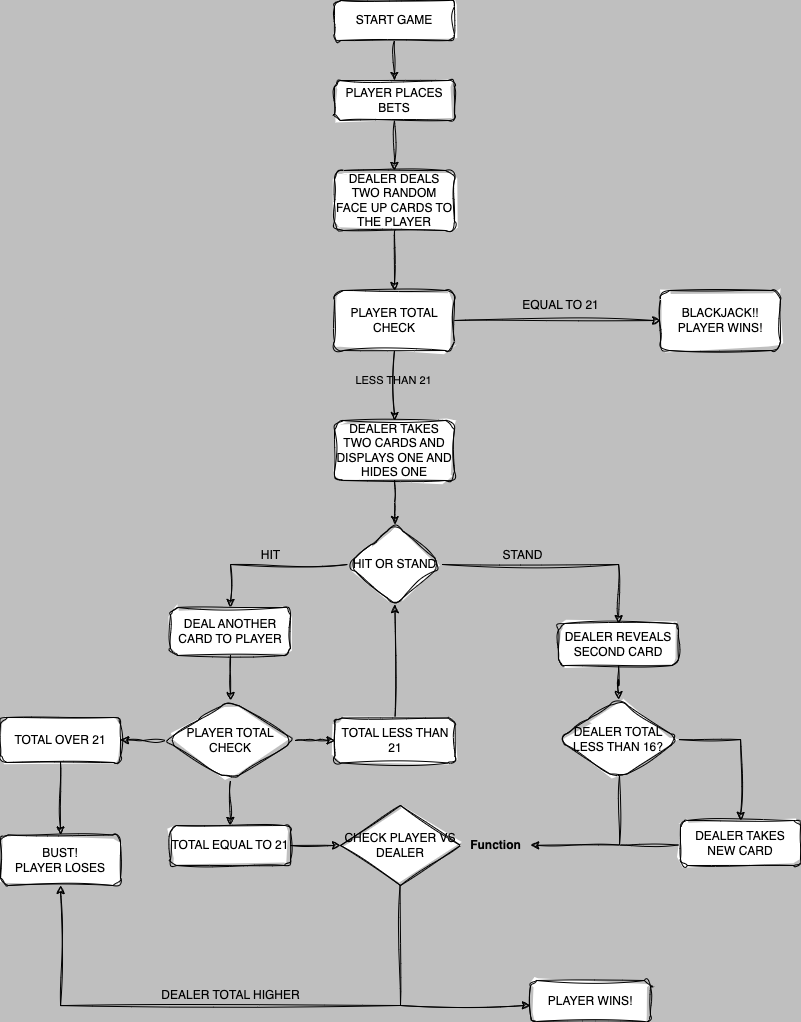

The diagram above was exported from draw.io. Its source (the exported page's mxGraphModel, read from the mxfile embedded in the PNG):
<mxGraphModel dx="2171" dy="1296" grid="1" gridSize="10" guides="1" tooltips="1" connect="1" arrows="1" fold="1" page="1" pageScale="1" pageWidth="827" pageHeight="1169" background="#BFBFBF" math="0" shadow="0">
  <root>
    <mxCell id="0" />
    <mxCell id="1" parent="0" />
    <mxCell id="tKH1cigNqFaCYF70VLTA-13" value="" style="edgeStyle=orthogonalEdgeStyle;rounded=0;orthogonalLoop=1;jettySize=auto;html=1;entryX=0.5;entryY=0;entryDx=0;entryDy=0;labelBackgroundColor=none;fontColor=default;sketch=1;curveFitting=1;jiggle=2;" edge="1" parent="1" source="tKH1cigNqFaCYF70VLTA-1" target="tKH1cigNqFaCYF70VLTA-4">
      <mxGeometry relative="1" as="geometry">
        <mxPoint x="414" y="130" as="targetPoint" />
      </mxGeometry>
    </mxCell>
    <mxCell id="tKH1cigNqFaCYF70VLTA-1" value="START GAME" style="rounded=1;whiteSpace=wrap;html=1;labelBackgroundColor=none;sketch=1;curveFitting=1;jiggle=2;" vertex="1" parent="1">
      <mxGeometry x="354" y="20" width="120" height="40" as="geometry" />
    </mxCell>
    <mxCell id="tKH1cigNqFaCYF70VLTA-7" value="" style="edgeStyle=orthogonalEdgeStyle;rounded=0;orthogonalLoop=1;jettySize=auto;html=1;labelBackgroundColor=none;fontColor=default;sketch=1;curveFitting=1;jiggle=2;" edge="1" parent="1" source="tKH1cigNqFaCYF70VLTA-4" target="tKH1cigNqFaCYF70VLTA-6">
      <mxGeometry relative="1" as="geometry" />
    </mxCell>
    <mxCell id="tKH1cigNqFaCYF70VLTA-4" value="&lt;span style=&quot;font-family: Helvetica; font-size: 12px; font-style: normal; font-variant-ligatures: normal; font-variant-caps: normal; font-weight: 400; letter-spacing: normal; orphans: 2; text-align: center; text-indent: 0px; text-transform: none; widows: 2; word-spacing: 0px; -webkit-text-stroke-width: 0px; text-decoration-thickness: initial; text-decoration-style: initial; text-decoration-color: initial; float: none; display: inline !important;&quot;&gt;&lt;font color=&quot;#000000&quot;&gt;PLAYER PLACES BETS&lt;/font&gt;&lt;/span&gt;" style="rounded=1;whiteSpace=wrap;html=1;labelBackgroundColor=none;sketch=1;curveFitting=1;jiggle=2;" vertex="1" parent="1">
      <mxGeometry x="354" y="100" width="120" height="40" as="geometry" />
    </mxCell>
    <mxCell id="tKH1cigNqFaCYF70VLTA-78" value="" style="edgeStyle=orthogonalEdgeStyle;rounded=0;orthogonalLoop=1;jettySize=auto;html=1;labelBackgroundColor=none;fontColor=default;sketch=1;curveFitting=1;jiggle=2;" edge="1" parent="1" source="tKH1cigNqFaCYF70VLTA-6" target="tKH1cigNqFaCYF70VLTA-77">
      <mxGeometry relative="1" as="geometry" />
    </mxCell>
    <mxCell id="tKH1cigNqFaCYF70VLTA-6" value="DEALER DEALS TWO RANDOM FACE UP CARDS TO THE PLAYER" style="rounded=1;whiteSpace=wrap;html=1;labelBackgroundColor=none;sketch=1;curveFitting=1;jiggle=2;" vertex="1" parent="1">
      <mxGeometry x="354" y="190" width="120" height="60" as="geometry" />
    </mxCell>
    <mxCell id="tKH1cigNqFaCYF70VLTA-79" value="" style="edgeStyle=orthogonalEdgeStyle;rounded=0;orthogonalLoop=1;jettySize=auto;html=1;labelBackgroundColor=none;fontColor=default;sketch=1;curveFitting=1;jiggle=2;" edge="1" parent="1" source="tKH1cigNqFaCYF70VLTA-77" target="tKH1cigNqFaCYF70VLTA-8">
      <mxGeometry relative="1" as="geometry" />
    </mxCell>
    <mxCell id="tKH1cigNqFaCYF70VLTA-87" value="LESS THAN 21" style="edgeLabel;html=1;align=center;verticalAlign=middle;resizable=0;points=[];labelBackgroundColor=none;sketch=1;curveFitting=1;jiggle=2;" vertex="1" connectable="0" parent="tKH1cigNqFaCYF70VLTA-79">
      <mxGeometry x="-0.1536" relative="1" as="geometry">
        <mxPoint x="-2" as="offset" />
      </mxGeometry>
    </mxCell>
    <mxCell id="tKH1cigNqFaCYF70VLTA-85" value="" style="edgeStyle=orthogonalEdgeStyle;rounded=0;orthogonalLoop=1;jettySize=auto;html=1;labelBackgroundColor=none;fontColor=default;sketch=1;curveFitting=1;jiggle=2;" edge="1" parent="1" source="tKH1cigNqFaCYF70VLTA-77" target="tKH1cigNqFaCYF70VLTA-84">
      <mxGeometry relative="1" as="geometry" />
    </mxCell>
    <mxCell id="tKH1cigNqFaCYF70VLTA-77" value="PLAYER TOTAL CHECK" style="whiteSpace=wrap;html=1;rounded=1;labelBackgroundColor=none;sketch=1;curveFitting=1;jiggle=2;" vertex="1" parent="1">
      <mxGeometry x="354" y="310" width="120" height="60" as="geometry" />
    </mxCell>
    <mxCell id="tKH1cigNqFaCYF70VLTA-8" value="DEALER TAKES TWO CARDS AND DISPLAYS ONE AND HIDES ONE" style="rounded=1;whiteSpace=wrap;html=1;labelBackgroundColor=none;sketch=1;curveFitting=1;jiggle=2;" vertex="1" parent="1">
      <mxGeometry x="354" y="440" width="120" height="60" as="geometry" />
    </mxCell>
    <mxCell id="tKH1cigNqFaCYF70VLTA-17" value="HIT OR STAND" style="rhombus;whiteSpace=wrap;html=1;rounded=1;labelBackgroundColor=none;sketch=1;curveFitting=1;jiggle=2;" vertex="1" parent="1">
      <mxGeometry x="367" y="544" width="95" height="80" as="geometry" />
    </mxCell>
    <mxCell id="tKH1cigNqFaCYF70VLTA-18" value="" style="edgeStyle=orthogonalEdgeStyle;rounded=0;orthogonalLoop=1;jettySize=auto;html=1;labelBackgroundColor=none;fontColor=default;sketch=1;curveFitting=1;jiggle=2;" edge="1" parent="1" source="tKH1cigNqFaCYF70VLTA-8" target="tKH1cigNqFaCYF70VLTA-17">
      <mxGeometry relative="1" as="geometry" />
    </mxCell>
    <mxCell id="tKH1cigNqFaCYF70VLTA-19" value="DEAL ANOTHER CARD TO PLAYER" style="whiteSpace=wrap;html=1;rounded=1;labelBackgroundColor=none;sketch=1;curveFitting=1;jiggle=2;" vertex="1" parent="1">
      <mxGeometry x="190" y="627" width="120" height="48" as="geometry" />
    </mxCell>
    <mxCell id="tKH1cigNqFaCYF70VLTA-20" value="" style="edgeStyle=orthogonalEdgeStyle;rounded=0;orthogonalLoop=1;jettySize=auto;html=1;labelBackgroundColor=none;fontColor=default;sketch=1;curveFitting=1;jiggle=2;" edge="1" parent="1" source="tKH1cigNqFaCYF70VLTA-17" target="tKH1cigNqFaCYF70VLTA-19">
      <mxGeometry relative="1" as="geometry" />
    </mxCell>
    <mxCell id="tKH1cigNqFaCYF70VLTA-21" value="HIT" style="text;html=1;align=center;verticalAlign=middle;resizable=0;points=[];autosize=1;strokeColor=none;fillColor=none;labelBackgroundColor=none;sketch=1;curveFitting=1;jiggle=2;" vertex="1" parent="1">
      <mxGeometry x="270" y="560" width="40" height="30" as="geometry" />
    </mxCell>
    <mxCell id="tKH1cigNqFaCYF70VLTA-24" value="PLAYER TOTAL CHECK" style="rhombus;whiteSpace=wrap;html=1;rounded=1;labelBackgroundColor=none;sketch=1;curveFitting=1;jiggle=2;" vertex="1" parent="1">
      <mxGeometry x="185" y="720" width="130" height="80" as="geometry" />
    </mxCell>
    <mxCell id="tKH1cigNqFaCYF70VLTA-25" value="" style="edgeStyle=orthogonalEdgeStyle;rounded=0;orthogonalLoop=1;jettySize=auto;html=1;labelBackgroundColor=none;fontColor=default;sketch=1;curveFitting=1;jiggle=2;" edge="1" parent="1" source="tKH1cigNqFaCYF70VLTA-19" target="tKH1cigNqFaCYF70VLTA-24">
      <mxGeometry relative="1" as="geometry" />
    </mxCell>
    <mxCell id="tKH1cigNqFaCYF70VLTA-28" value="" style="edgeStyle=orthogonalEdgeStyle;rounded=0;orthogonalLoop=1;jettySize=auto;html=1;labelBackgroundColor=none;fontColor=default;sketch=1;curveFitting=1;jiggle=2;" edge="1" parent="1" source="tKH1cigNqFaCYF70VLTA-26" target="tKH1cigNqFaCYF70VLTA-17">
      <mxGeometry relative="1" as="geometry" />
    </mxCell>
    <mxCell id="tKH1cigNqFaCYF70VLTA-26" value="TOTAL LESS THAN 21" style="whiteSpace=wrap;html=1;rounded=1;labelBackgroundColor=none;sketch=1;curveFitting=1;jiggle=2;" vertex="1" parent="1">
      <mxGeometry x="354.5" y="737.5" width="120" height="45" as="geometry" />
    </mxCell>
    <mxCell id="tKH1cigNqFaCYF70VLTA-27" value="" style="edgeStyle=orthogonalEdgeStyle;rounded=0;orthogonalLoop=1;jettySize=auto;html=1;labelBackgroundColor=none;fontColor=default;sketch=1;curveFitting=1;jiggle=2;" edge="1" parent="1" source="tKH1cigNqFaCYF70VLTA-24" target="tKH1cigNqFaCYF70VLTA-26">
      <mxGeometry relative="1" as="geometry" />
    </mxCell>
    <mxCell id="tKH1cigNqFaCYF70VLTA-29" value="TOTAL OVER 21" style="whiteSpace=wrap;html=1;rounded=1;labelBackgroundColor=none;sketch=1;curveFitting=1;jiggle=2;" vertex="1" parent="1">
      <mxGeometry x="20" y="737" width="120" height="45" as="geometry" />
    </mxCell>
    <mxCell id="tKH1cigNqFaCYF70VLTA-30" value="" style="edgeStyle=orthogonalEdgeStyle;rounded=0;orthogonalLoop=1;jettySize=auto;html=1;labelBackgroundColor=none;fontColor=default;sketch=1;curveFitting=1;jiggle=2;" edge="1" parent="1" source="tKH1cigNqFaCYF70VLTA-24" target="tKH1cigNqFaCYF70VLTA-29">
      <mxGeometry relative="1" as="geometry" />
    </mxCell>
    <mxCell id="tKH1cigNqFaCYF70VLTA-68" value="" style="edgeStyle=orthogonalEdgeStyle;rounded=0;orthogonalLoop=1;jettySize=auto;html=1;labelBackgroundColor=none;fontColor=default;sketch=1;curveFitting=1;jiggle=2;" edge="1" parent="1" target="tKH1cigNqFaCYF70VLTA-31">
      <mxGeometry relative="1" as="geometry">
        <mxPoint x="420" y="1025" as="sourcePoint" />
      </mxGeometry>
    </mxCell>
    <mxCell id="tKH1cigNqFaCYF70VLTA-31" value="BUST!&lt;br&gt;PLAYER LOSES" style="whiteSpace=wrap;html=1;rounded=1;labelBackgroundColor=none;sketch=1;curveFitting=1;jiggle=2;" vertex="1" parent="1">
      <mxGeometry x="20" y="854.5" width="120" height="50.5" as="geometry" />
    </mxCell>
    <mxCell id="tKH1cigNqFaCYF70VLTA-32" value="" style="edgeStyle=orthogonalEdgeStyle;rounded=0;orthogonalLoop=1;jettySize=auto;html=1;labelBackgroundColor=none;fontColor=default;sketch=1;curveFitting=1;jiggle=2;" edge="1" parent="1" source="tKH1cigNqFaCYF70VLTA-29" target="tKH1cigNqFaCYF70VLTA-31">
      <mxGeometry relative="1" as="geometry" />
    </mxCell>
    <mxCell id="tKH1cigNqFaCYF70VLTA-36" value="" style="edgeStyle=orthogonalEdgeStyle;rounded=0;orthogonalLoop=1;jettySize=auto;html=1;labelBackgroundColor=none;fontColor=default;sketch=1;curveFitting=1;jiggle=2;" edge="1" parent="1" source="tKH1cigNqFaCYF70VLTA-33">
      <mxGeometry relative="1" as="geometry">
        <mxPoint x="360" y="865" as="targetPoint" />
      </mxGeometry>
    </mxCell>
    <mxCell id="tKH1cigNqFaCYF70VLTA-33" value="TOTAL EQUAL TO 21" style="whiteSpace=wrap;html=1;rounded=1;labelBackgroundColor=none;sketch=1;curveFitting=1;jiggle=2;" vertex="1" parent="1">
      <mxGeometry x="190" y="845" width="120" height="40" as="geometry" />
    </mxCell>
    <mxCell id="tKH1cigNqFaCYF70VLTA-34" value="" style="edgeStyle=orthogonalEdgeStyle;rounded=0;orthogonalLoop=1;jettySize=auto;html=1;labelBackgroundColor=none;fontColor=default;sketch=1;curveFitting=1;jiggle=2;" edge="1" parent="1" source="tKH1cigNqFaCYF70VLTA-24" target="tKH1cigNqFaCYF70VLTA-33">
      <mxGeometry relative="1" as="geometry" />
    </mxCell>
    <mxCell id="tKH1cigNqFaCYF70VLTA-37" value="DEALER REVEALS SECOND CARD" style="whiteSpace=wrap;html=1;rounded=1;labelBackgroundColor=none;sketch=1;curveFitting=1;jiggle=2;" vertex="1" parent="1">
      <mxGeometry x="578" y="643" width="120" height="42" as="geometry" />
    </mxCell>
    <mxCell id="tKH1cigNqFaCYF70VLTA-38" value="" style="edgeStyle=orthogonalEdgeStyle;rounded=0;orthogonalLoop=1;jettySize=auto;html=1;labelBackgroundColor=none;fontColor=default;sketch=1;curveFitting=1;jiggle=2;" edge="1" parent="1" source="tKH1cigNqFaCYF70VLTA-17" target="tKH1cigNqFaCYF70VLTA-37">
      <mxGeometry relative="1" as="geometry" />
    </mxCell>
    <mxCell id="tKH1cigNqFaCYF70VLTA-39" value="STAND" style="text;html=1;align=center;verticalAlign=middle;resizable=0;points=[];autosize=1;strokeColor=none;fillColor=none;labelBackgroundColor=none;sketch=1;curveFitting=1;jiggle=2;" vertex="1" parent="1">
      <mxGeometry x="512" y="560" width="60" height="30" as="geometry" />
    </mxCell>
    <mxCell id="tKH1cigNqFaCYF70VLTA-49" value="DEALER TOTAL LESS THAN 16?" style="rhombus;whiteSpace=wrap;html=1;rounded=1;labelBackgroundColor=none;sketch=1;curveFitting=1;jiggle=2;" vertex="1" parent="1">
      <mxGeometry x="577" y="719" width="122" height="80" as="geometry" />
    </mxCell>
    <mxCell id="tKH1cigNqFaCYF70VLTA-50" value="" style="edgeStyle=orthogonalEdgeStyle;rounded=0;orthogonalLoop=1;jettySize=auto;html=1;labelBackgroundColor=none;fontColor=default;sketch=1;curveFitting=1;jiggle=2;" edge="1" parent="1" source="tKH1cigNqFaCYF70VLTA-37" target="tKH1cigNqFaCYF70VLTA-49">
      <mxGeometry relative="1" as="geometry" />
    </mxCell>
    <mxCell id="tKH1cigNqFaCYF70VLTA-51" value="DEALER TAKES NEW CARD" style="whiteSpace=wrap;html=1;rounded=1;labelBackgroundColor=none;sketch=1;curveFitting=1;jiggle=2;" vertex="1" parent="1">
      <mxGeometry x="700" y="840" width="120" height="45" as="geometry" />
    </mxCell>
    <mxCell id="tKH1cigNqFaCYF70VLTA-52" value="" style="edgeStyle=orthogonalEdgeStyle;rounded=0;orthogonalLoop=1;jettySize=auto;html=1;labelBackgroundColor=none;fontColor=default;sketch=1;curveFitting=1;jiggle=2;" edge="1" parent="1" source="tKH1cigNqFaCYF70VLTA-49" target="tKH1cigNqFaCYF70VLTA-51">
      <mxGeometry relative="1" as="geometry" />
    </mxCell>
    <mxCell id="tKH1cigNqFaCYF70VLTA-58" value="" style="endArrow=classic;html=1;rounded=0;labelBackgroundColor=none;fontColor=default;sketch=1;curveFitting=1;jiggle=2;" edge="1" parent="1" target="tKH1cigNqFaCYF70VLTA-42">
      <mxGeometry width="50" height="50" relative="1" as="geometry">
        <mxPoint x="639" y="795" as="sourcePoint" />
        <mxPoint x="511" y="864.8926380368098" as="targetPoint" />
        <Array as="points">
          <mxPoint x="639" y="864.5" />
        </Array>
      </mxGeometry>
    </mxCell>
    <mxCell id="tKH1cigNqFaCYF70VLTA-59" value="" style="endArrow=none;html=1;rounded=0;labelBackgroundColor=none;fontColor=default;sketch=1;curveFitting=1;jiggle=2;" edge="1" parent="1">
      <mxGeometry width="50" height="50" relative="1" as="geometry">
        <mxPoint x="640" y="864.5" as="sourcePoint" />
        <mxPoint x="698" y="864.5" as="targetPoint" />
      </mxGeometry>
    </mxCell>
    <mxCell id="tKH1cigNqFaCYF70VLTA-42" value="Function" style="text;html=1;align=center;verticalAlign=middle;resizable=0;points=[];autosize=1;strokeColor=none;fillColor=none;fontStyle=1;labelBackgroundColor=none;sketch=1;curveFitting=1;jiggle=2;" vertex="1" parent="1">
      <mxGeometry x="480" y="850" width="70" height="30" as="geometry" />
    </mxCell>
    <mxCell id="tKH1cigNqFaCYF70VLTA-62" value="CHECK PLAYER VS DEALER" style="rhombus;whiteSpace=wrap;html=1;labelBackgroundColor=none;sketch=1;curveFitting=1;jiggle=2;" vertex="1" parent="1">
      <mxGeometry x="360" y="825" width="120" height="80" as="geometry" />
    </mxCell>
    <mxCell id="tKH1cigNqFaCYF70VLTA-70" value="" style="endArrow=none;html=1;rounded=0;labelBackgroundColor=none;fontColor=default;sketch=1;curveFitting=1;jiggle=2;" edge="1" parent="1">
      <mxGeometry width="50" height="50" relative="1" as="geometry">
        <mxPoint x="420" y="1025" as="sourcePoint" />
        <mxPoint x="419.58" y="905" as="targetPoint" />
      </mxGeometry>
    </mxCell>
    <mxCell id="tKH1cigNqFaCYF70VLTA-71" value="DEALER TOTAL HIGHER" style="text;html=1;align=center;verticalAlign=middle;resizable=0;points=[];autosize=1;strokeColor=none;fillColor=none;labelBackgroundColor=none;sketch=1;curveFitting=1;jiggle=2;" vertex="1" parent="1">
      <mxGeometry x="170" y="1000" width="160" height="30" as="geometry" />
    </mxCell>
    <mxCell id="tKH1cigNqFaCYF70VLTA-75" value="" style="edgeStyle=orthogonalEdgeStyle;rounded=0;orthogonalLoop=1;jettySize=auto;html=1;labelBackgroundColor=none;fontColor=default;sketch=1;curveFitting=1;jiggle=2;" edge="1" parent="1">
      <mxGeometry relative="1" as="geometry">
        <mxPoint x="420" y="1025" as="sourcePoint" />
        <mxPoint x="550" y="1025" as="targetPoint" />
      </mxGeometry>
    </mxCell>
    <mxCell id="tKH1cigNqFaCYF70VLTA-73" value="PLAYER WINS!" style="rounded=1;whiteSpace=wrap;html=1;labelBackgroundColor=none;sketch=1;curveFitting=1;jiggle=2;" vertex="1" parent="1">
      <mxGeometry x="550" y="1000" width="120" height="41" as="geometry" />
    </mxCell>
    <mxCell id="tKH1cigNqFaCYF70VLTA-82" value="EQUAL TO 21" style="text;html=1;align=center;verticalAlign=middle;resizable=0;points=[];autosize=1;strokeColor=none;fillColor=none;labelBackgroundColor=none;sketch=1;curveFitting=1;jiggle=2;" vertex="1" parent="1">
      <mxGeometry x="530" y="310" width="100" height="30" as="geometry" />
    </mxCell>
    <mxCell id="tKH1cigNqFaCYF70VLTA-84" value="BLACKJACK!!&lt;br&gt;PLAYER WINS!" style="whiteSpace=wrap;html=1;rounded=1;labelBackgroundColor=none;sketch=1;curveFitting=1;jiggle=2;" vertex="1" parent="1">
      <mxGeometry x="680" y="310" width="120" height="60" as="geometry" />
    </mxCell>
  </root>
</mxGraphModel>